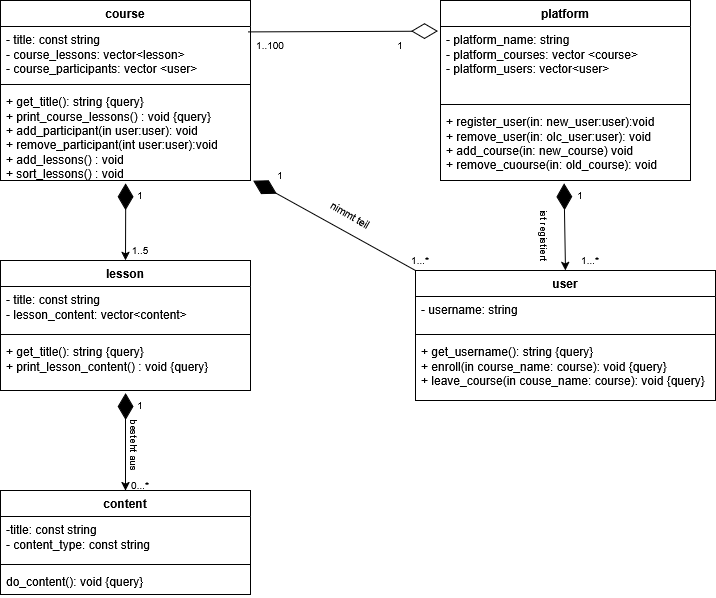

The diagram above was exported from draw.io. Its source (the exported page's mxGraphModel, read from the mxfile embedded in the PNG):
<mxGraphModel dx="1128" dy="616" grid="1" gridSize="10" guides="1" tooltips="1" connect="1" arrows="1" fold="1" page="1" pageScale="1" pageWidth="1169" pageHeight="827" math="0" shadow="0">
  <root>
    <mxCell id="0" />
    <mxCell id="1" parent="0" />
    <mxCell id="p1FFaI4iFY0i6jy-XDAc-1" parent="1" style="swimlane;fontStyle=1;align=center;verticalAlign=top;childLayout=stackLayout;horizontal=1;startSize=26;horizontalStack=0;resizeParent=1;resizeParentMax=0;resizeLast=0;collapsible=1;marginBottom=0;whiteSpace=wrap;html=1;" value="course" vertex="1">
      <mxGeometry height="180" width="250" x="40" y="40" as="geometry" />
    </mxCell>
    <mxCell id="p1FFaI4iFY0i6jy-XDAc-2" parent="p1FFaI4iFY0i6jy-XDAc-1" style="text;strokeColor=none;fillColor=none;align=left;verticalAlign=top;spacingLeft=4;spacingRight=4;overflow=hidden;rotatable=0;points=[[0,0.5],[1,0.5]];portConstraint=eastwest;whiteSpace=wrap;html=1;" value="&lt;div&gt;- title: const string&lt;/div&gt;&lt;div&gt;- course_lessons: vector&amp;lt;lesson&amp;gt;&lt;/div&gt;&lt;div&gt;- course_participants: vector &amp;lt;user&amp;gt;&lt;/div&gt;&lt;div&gt;&lt;br&gt;&lt;/div&gt;" vertex="1">
      <mxGeometry height="54" width="250" y="26" as="geometry" />
    </mxCell>
    <mxCell id="p1FFaI4iFY0i6jy-XDAc-3" parent="p1FFaI4iFY0i6jy-XDAc-1" style="line;strokeWidth=1;fillColor=none;align=left;verticalAlign=middle;spacingTop=-1;spacingLeft=3;spacingRight=3;rotatable=0;labelPosition=right;points=[];portConstraint=eastwest;strokeColor=inherit;" value="" vertex="1">
      <mxGeometry height="8" width="250" y="80" as="geometry" />
    </mxCell>
    <mxCell id="p1FFaI4iFY0i6jy-XDAc-4" parent="p1FFaI4iFY0i6jy-XDAc-1" style="text;strokeColor=none;fillColor=none;align=left;verticalAlign=top;spacingLeft=4;spacingRight=4;overflow=hidden;rotatable=0;points=[[0,0.5],[1,0.5]];portConstraint=eastwest;whiteSpace=wrap;html=1;" value="&lt;div&gt;+ get_title(): string {query}&lt;/div&gt;&lt;div&gt;+ print_course_lessons() : void {query}&lt;/div&gt;&lt;div&gt;+ add_participant(in user:user): void&lt;/div&gt;&lt;div&gt;+ remove_participant(int user:user):void&lt;/div&gt;&lt;div&gt;+ add_lessons() : void&lt;/div&gt;&lt;div&gt;+ sort_lessons() : void&lt;/div&gt;&lt;div&gt;&lt;br&gt;&lt;/div&gt;" vertex="1">
      <mxGeometry height="92" width="250" y="88" as="geometry" />
    </mxCell>
    <mxCell id="p1FFaI4iFY0i6jy-XDAc-5" parent="1" style="swimlane;fontStyle=1;align=center;verticalAlign=top;childLayout=stackLayout;horizontal=1;startSize=26;horizontalStack=0;resizeParent=1;resizeParentMax=0;resizeLast=0;collapsible=1;marginBottom=0;whiteSpace=wrap;html=1;" value="lesson" vertex="1">
      <mxGeometry height="130" width="250" x="40" y="300" as="geometry" />
    </mxCell>
    <mxCell id="p1FFaI4iFY0i6jy-XDAc-6" parent="p1FFaI4iFY0i6jy-XDAc-5" style="text;strokeColor=none;fillColor=none;align=left;verticalAlign=top;spacingLeft=4;spacingRight=4;overflow=hidden;rotatable=0;points=[[0,0.5],[1,0.5]];portConstraint=eastwest;whiteSpace=wrap;html=1;" value="&lt;div&gt;- title: const string&lt;/div&gt;&lt;div&gt;- lesson_content: vector&amp;lt;content&amp;gt;&lt;/div&gt;" vertex="1">
      <mxGeometry height="44" width="250" y="26" as="geometry" />
    </mxCell>
    <mxCell id="p1FFaI4iFY0i6jy-XDAc-7" parent="p1FFaI4iFY0i6jy-XDAc-5" style="line;strokeWidth=1;fillColor=none;align=left;verticalAlign=middle;spacingTop=-1;spacingLeft=3;spacingRight=3;rotatable=0;labelPosition=right;points=[];portConstraint=eastwest;strokeColor=inherit;" value="" vertex="1">
      <mxGeometry height="8" width="250" y="70" as="geometry" />
    </mxCell>
    <mxCell id="p1FFaI4iFY0i6jy-XDAc-8" parent="p1FFaI4iFY0i6jy-XDAc-5" style="text;strokeColor=none;fillColor=none;align=left;verticalAlign=top;spacingLeft=4;spacingRight=4;overflow=hidden;rotatable=0;points=[[0,0.5],[1,0.5]];portConstraint=eastwest;whiteSpace=wrap;html=1;" value="&lt;div&gt;+ get_title(): string {query}&lt;/div&gt;&lt;div&gt;+ print_lesson_content() : void {query}&lt;/div&gt;" vertex="1">
      <mxGeometry height="52" width="250" y="78" as="geometry" />
    </mxCell>
    <mxCell id="p1FFaI4iFY0i6jy-XDAc-9" parent="1" style="swimlane;fontStyle=1;align=center;verticalAlign=top;childLayout=stackLayout;horizontal=1;startSize=26;horizontalStack=0;resizeParent=1;resizeParentMax=0;resizeLast=0;collapsible=1;marginBottom=0;whiteSpace=wrap;html=1;" value="content" vertex="1">
      <mxGeometry height="104" width="250" x="40" y="530" as="geometry" />
    </mxCell>
    <mxCell id="p1FFaI4iFY0i6jy-XDAc-10" parent="p1FFaI4iFY0i6jy-XDAc-9" style="text;strokeColor=none;fillColor=none;align=left;verticalAlign=top;spacingLeft=4;spacingRight=4;overflow=hidden;rotatable=0;points=[[0,0.5],[1,0.5]];portConstraint=eastwest;whiteSpace=wrap;html=1;" value="&lt;div&gt;-title: const string&lt;/div&gt;&lt;div&gt;- content_type: const string&lt;/div&gt;" vertex="1">
      <mxGeometry height="44" width="250" y="26" as="geometry" />
    </mxCell>
    <mxCell id="p1FFaI4iFY0i6jy-XDAc-11" parent="p1FFaI4iFY0i6jy-XDAc-9" style="line;strokeWidth=1;fillColor=none;align=left;verticalAlign=middle;spacingTop=-1;spacingLeft=3;spacingRight=3;rotatable=0;labelPosition=right;points=[];portConstraint=eastwest;strokeColor=inherit;" value="" vertex="1">
      <mxGeometry height="8" width="250" y="70" as="geometry" />
    </mxCell>
    <mxCell id="p1FFaI4iFY0i6jy-XDAc-12" parent="p1FFaI4iFY0i6jy-XDAc-9" style="text;strokeColor=none;fillColor=none;align=left;verticalAlign=top;spacingLeft=4;spacingRight=4;overflow=hidden;rotatable=0;points=[[0,0.5],[1,0.5]];portConstraint=eastwest;whiteSpace=wrap;html=1;" value="do_content(): void {query}" vertex="1">
      <mxGeometry height="26" width="250" y="78" as="geometry" />
    </mxCell>
    <mxCell id="p1FFaI4iFY0i6jy-XDAc-17" parent="1" style="swimlane;fontStyle=1;align=center;verticalAlign=top;childLayout=stackLayout;horizontal=1;startSize=26;horizontalStack=0;resizeParent=1;resizeParentMax=0;resizeLast=0;collapsible=1;marginBottom=0;whiteSpace=wrap;html=1;" value="user" vertex="1">
      <mxGeometry height="130" width="300" x="455" y="310" as="geometry" />
    </mxCell>
    <mxCell id="p1FFaI4iFY0i6jy-XDAc-18" parent="p1FFaI4iFY0i6jy-XDAc-17" style="text;strokeColor=none;fillColor=none;align=left;verticalAlign=top;spacingLeft=4;spacingRight=4;overflow=hidden;rotatable=0;points=[[0,0.5],[1,0.5]];portConstraint=eastwest;whiteSpace=wrap;html=1;" value="&lt;div&gt;- username: string&lt;/div&gt;" vertex="1">
      <mxGeometry height="34" width="300" y="26" as="geometry" />
    </mxCell>
    <mxCell id="p1FFaI4iFY0i6jy-XDAc-19" parent="p1FFaI4iFY0i6jy-XDAc-17" style="line;strokeWidth=1;fillColor=none;align=left;verticalAlign=middle;spacingTop=-1;spacingLeft=3;spacingRight=3;rotatable=0;labelPosition=right;points=[];portConstraint=eastwest;strokeColor=inherit;" value="" vertex="1">
      <mxGeometry height="8" width="300" y="60" as="geometry" />
    </mxCell>
    <mxCell id="p1FFaI4iFY0i6jy-XDAc-20" parent="p1FFaI4iFY0i6jy-XDAc-17" style="text;strokeColor=none;fillColor=none;align=left;verticalAlign=top;spacingLeft=4;spacingRight=4;overflow=hidden;rotatable=0;points=[[0,0.5],[1,0.5]];portConstraint=eastwest;whiteSpace=wrap;html=1;" value="&lt;div&gt;+ get_username(): string {query}&lt;/div&gt;&lt;div&gt;+ enroll(in course_name: course): void {query}&lt;/div&gt;&lt;div&gt;+ leave_course(in couse_name: course): void {query}&lt;/div&gt;" vertex="1">
      <mxGeometry height="62" width="300" y="68" as="geometry" />
    </mxCell>
    <mxCell id="p1FFaI4iFY0i6jy-XDAc-21" parent="1" style="swimlane;fontStyle=1;align=center;verticalAlign=top;childLayout=stackLayout;horizontal=1;startSize=26;horizontalStack=0;resizeParent=1;resizeParentMax=0;resizeLast=0;collapsible=1;marginBottom=0;whiteSpace=wrap;html=1;" value="platform" vertex="1">
      <mxGeometry height="180" width="250" x="480" y="40" as="geometry" />
    </mxCell>
    <mxCell id="p1FFaI4iFY0i6jy-XDAc-22" parent="p1FFaI4iFY0i6jy-XDAc-21" style="text;strokeColor=none;fillColor=none;align=left;verticalAlign=top;spacingLeft=4;spacingRight=4;overflow=hidden;rotatable=0;points=[[0,0.5],[1,0.5]];portConstraint=eastwest;whiteSpace=wrap;html=1;" value="&lt;div&gt;- platform_name: string&lt;/div&gt;&lt;div&gt;- platform_courses: vector &amp;lt;course&amp;gt;&lt;/div&gt;&lt;div&gt;- platform_users: vector&amp;lt;user&amp;gt;&lt;/div&gt;" vertex="1">
      <mxGeometry height="74" width="250" y="26" as="geometry" />
    </mxCell>
    <mxCell id="p1FFaI4iFY0i6jy-XDAc-23" parent="p1FFaI4iFY0i6jy-XDAc-21" style="line;strokeWidth=1;fillColor=none;align=left;verticalAlign=middle;spacingTop=-1;spacingLeft=3;spacingRight=3;rotatable=0;labelPosition=right;points=[];portConstraint=eastwest;strokeColor=inherit;" value="" vertex="1">
      <mxGeometry height="8" width="250" y="100" as="geometry" />
    </mxCell>
    <mxCell id="p1FFaI4iFY0i6jy-XDAc-24" parent="p1FFaI4iFY0i6jy-XDAc-21" style="text;strokeColor=none;fillColor=none;align=left;verticalAlign=top;spacingLeft=4;spacingRight=4;overflow=hidden;rotatable=0;points=[[0,0.5],[1,0.5]];portConstraint=eastwest;whiteSpace=wrap;html=1;" value="&lt;div&gt;+ register_user(in: new_user:user):void&amp;nbsp;&lt;/div&gt;&lt;div&gt;+ remove_user(in: olc_user:user): void&lt;/div&gt;&lt;div&gt;+ add_course(in: new_course) void&lt;/div&gt;&lt;div&gt;+ remove_cuourse(in: old_course): void&lt;/div&gt;" vertex="1">
      <mxGeometry height="72" width="250" y="108" as="geometry" />
    </mxCell>
    <mxCell id="p1FFaI4iFY0i6jy-XDAc-25" edge="1" parent="1" source="p1FFaI4iFY0i6jy-XDAc-9" style="endArrow=diamondThin;endFill=1;endSize=24;html=1;rounded=0;exitX=0.5;exitY=0;exitDx=0;exitDy=0;entryX=0.5;entryY=1.046;entryDx=0;entryDy=0;entryPerimeter=0;startArrow=classic;startFill=1;" target="p1FFaI4iFY0i6jy-XDAc-8" value="">
      <mxGeometry relative="1" width="160" as="geometry">
        <mxPoint x="300" y="370" as="sourcePoint" />
        <mxPoint x="460" y="370" as="targetPoint" />
      </mxGeometry>
    </mxCell>
    <mxCell id="p1FFaI4iFY0i6jy-XDAc-28" parent="1" style="text;html=1;whiteSpace=wrap;strokeColor=none;fillColor=none;align=center;verticalAlign=middle;rounded=0;fontSize=10;" value="0...*" vertex="1">
      <mxGeometry height="30" width="60" x="150" y="510" as="geometry" />
    </mxCell>
    <mxCell id="p1FFaI4iFY0i6jy-XDAc-29" parent="1" style="text;html=1;whiteSpace=wrap;strokeColor=none;fillColor=none;align=center;verticalAlign=middle;rounded=0;fontSize=10;" value="1" vertex="1">
      <mxGeometry height="30" width="60" x="150" y="430" as="geometry" />
    </mxCell>
    <mxCell id="p1FFaI4iFY0i6jy-XDAc-30" parent="1" style="text;html=1;whiteSpace=wrap;strokeColor=none;fillColor=none;align=center;verticalAlign=middle;rounded=0;rotation=90;fontSize=10;" value="besteht aus" vertex="1">
      <mxGeometry height="30" width="70" x="140" y="470" as="geometry" />
    </mxCell>
    <mxCell id="p1FFaI4iFY0i6jy-XDAc-31" edge="1" parent="1" source="p1FFaI4iFY0i6jy-XDAc-5" style="endArrow=diamondThin;endFill=1;endSize=24;html=1;rounded=0;exitX=0.5;exitY=0;exitDx=0;exitDy=0;entryX=0.501;entryY=1.029;entryDx=0;entryDy=0;entryPerimeter=0;startArrow=classic;startFill=1;" target="p1FFaI4iFY0i6jy-XDAc-4" value="">
      <mxGeometry relative="1" width="160" as="geometry">
        <mxPoint x="150" y="270" as="sourcePoint" />
        <mxPoint x="165" y="240" as="targetPoint" />
      </mxGeometry>
    </mxCell>
    <mxCell id="p1FFaI4iFY0i6jy-XDAc-32" parent="1" style="text;html=1;whiteSpace=wrap;strokeColor=none;fillColor=none;align=center;verticalAlign=middle;rounded=0;fontSize=10;" value="1..5" vertex="1">
      <mxGeometry height="20" width="40" x="160" y="280" as="geometry" />
    </mxCell>
    <mxCell id="p1FFaI4iFY0i6jy-XDAc-33" parent="1" style="text;html=1;whiteSpace=wrap;strokeColor=none;fillColor=none;align=center;verticalAlign=middle;rounded=0;fontSize=10;" value="1" vertex="1">
      <mxGeometry height="30" width="60" x="150" y="220" as="geometry" />
    </mxCell>
    <mxCell id="p1FFaI4iFY0i6jy-XDAc-34" edge="1" parent="1" source="p1FFaI4iFY0i6jy-XDAc-2" style="endArrow=diamondThin;endFill=0;endSize=24;html=1;rounded=0;entryX=-0.01;entryY=0.063;entryDx=0;entryDy=0;entryPerimeter=0;exitX=0.99;exitY=0.1;exitDx=0;exitDy=0;exitPerimeter=0;" target="p1FFaI4iFY0i6jy-XDAc-22" value="">
      <mxGeometry relative="1" width="160" as="geometry">
        <mxPoint x="290" y="70" as="sourcePoint" />
        <mxPoint x="450" y="70" as="targetPoint" />
      </mxGeometry>
    </mxCell>
    <mxCell id="p1FFaI4iFY0i6jy-XDAc-36" parent="1" style="text;html=1;whiteSpace=wrap;strokeColor=none;fillColor=none;align=center;verticalAlign=middle;rounded=0;fontSize=10;" value="1" vertex="1">
      <mxGeometry height="30" width="60" x="410" y="70" as="geometry" />
    </mxCell>
    <mxCell id="p1FFaI4iFY0i6jy-XDAc-37" parent="1" style="text;html=1;whiteSpace=wrap;strokeColor=none;fillColor=none;align=center;verticalAlign=middle;rounded=0;fontSize=10;" value="1..100" vertex="1">
      <mxGeometry height="20" width="40" x="290" y="75" as="geometry" />
    </mxCell>
    <mxCell id="p1FFaI4iFY0i6jy-XDAc-38" edge="1" parent="1" source="p1FFaI4iFY0i6jy-XDAc-17" style="endArrow=diamondThin;endFill=1;endSize=24;html=1;rounded=0;exitX=0.5;exitY=0;exitDx=0;exitDy=0;entryX=0.494;entryY=1.04;entryDx=0;entryDy=0;entryPerimeter=0;startArrow=classic;startFill=1;" target="p1FFaI4iFY0i6jy-XDAc-24" value="">
      <mxGeometry relative="1" width="160" as="geometry">
        <mxPoint x="490" y="260" as="sourcePoint" />
        <mxPoint x="650" y="260" as="targetPoint" />
      </mxGeometry>
    </mxCell>
    <mxCell id="p1FFaI4iFY0i6jy-XDAc-39" parent="1" style="text;html=1;whiteSpace=wrap;strokeColor=none;fillColor=none;align=center;verticalAlign=middle;rounded=0;fontSize=10;" value="1" vertex="1">
      <mxGeometry height="30" width="60" x="590" y="220" as="geometry" />
    </mxCell>
    <mxCell id="p1FFaI4iFY0i6jy-XDAc-41" parent="1" style="text;html=1;whiteSpace=wrap;strokeColor=none;fillColor=none;align=center;verticalAlign=middle;rounded=0;fontSize=10;" value="1...*" vertex="1">
      <mxGeometry height="20" width="40" x="610" y="290" as="geometry" />
    </mxCell>
    <mxCell id="p1FFaI4iFY0i6jy-XDAc-42" edge="1" parent="1" source="p1FFaI4iFY0i6jy-XDAc-17" style="endArrow=diamondThin;endFill=1;endSize=24;html=1;rounded=0;exitX=0;exitY=0;exitDx=0;exitDy=0;entryX=1.011;entryY=1.001;entryDx=0;entryDy=0;entryPerimeter=0;" target="p1FFaI4iFY0i6jy-XDAc-4" value="">
      <mxGeometry relative="1" width="160" as="geometry">
        <mxPoint x="380" y="270" as="sourcePoint" />
        <mxPoint x="540" y="270" as="targetPoint" />
      </mxGeometry>
    </mxCell>
    <mxCell id="p1FFaI4iFY0i6jy-XDAc-43" parent="1" style="text;html=1;whiteSpace=wrap;strokeColor=none;fillColor=none;align=center;verticalAlign=middle;rounded=0;fontSize=10;" value="1" vertex="1">
      <mxGeometry height="30" width="60" x="290" y="200" as="geometry" />
    </mxCell>
    <mxCell id="p1FFaI4iFY0i6jy-XDAc-44" parent="1" style="text;html=1;whiteSpace=wrap;strokeColor=none;fillColor=none;align=center;verticalAlign=middle;rounded=0;fontSize=10;" value="1...*" vertex="1">
      <mxGeometry height="20" width="40" x="440" y="290" as="geometry" />
    </mxCell>
    <mxCell id="p1FFaI4iFY0i6jy-XDAc-45" parent="1" style="text;html=1;whiteSpace=wrap;strokeColor=none;fillColor=none;align=center;verticalAlign=middle;rounded=0;fontSize=10;rotation=30;" value="nimmt teil" vertex="1">
      <mxGeometry height="30" width="60" x="360" y="240" as="geometry" />
    </mxCell>
    <mxCell id="p1FFaI4iFY0i6jy-XDAc-46" parent="1" style="text;html=1;whiteSpace=wrap;strokeColor=none;fillColor=none;align=center;verticalAlign=middle;rounded=0;fontSize=10;rotation=90;" value="ist registiert" vertex="1">
      <mxGeometry height="30" width="70" x="550" y="260" as="geometry" />
    </mxCell>
  </root>
</mxGraphModel>